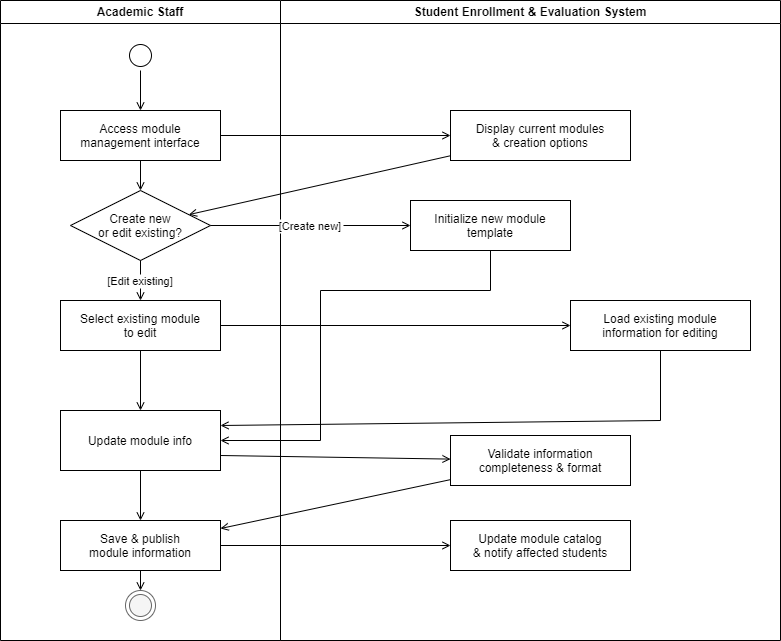

The diagram above was exported from draw.io. Its source (the exported page's mxGraphModel, read from the mxfile embedded in the PNG):
<mxGraphModel dx="484" dy="624" grid="1" gridSize="10" guides="1" tooltips="1" connect="1" arrows="1" fold="1" page="1" pageScale="1" pageWidth="1600" pageHeight="1000" math="0" shadow="0">
  <root>
    <mxCell id="0" />
    <mxCell id="1" parent="0" />
    <mxCell id="lane_staff" value="Academic Staff" style="swimlane;whiteSpace=wrap" parent="1" vertex="1">
      <mxGeometry x="60" y="40" width="280" height="640" as="geometry" />
    </mxCell>
    <mxCell id="start" value="" style="ellipse;shape=startState;fillColor=#FFFFFF;strokeColor=#000000;" parent="lane_staff" vertex="1">
      <mxGeometry x="125" y="40" width="30" height="30" as="geometry" />
    </mxCell>
    <mxCell id="a1" value="Access module&#10;management interface" style="" parent="lane_staff" vertex="1">
      <mxGeometry x="60" y="110" width="160" height="50" as="geometry" />
    </mxCell>
    <mxCell id="d1" value="Create new&#10;or edit existing?" style="rhombus;fillColor=#ffffff;strokeColor=#000000;fontColor=#000000;" parent="lane_staff" vertex="1">
      <mxGeometry x="70" y="190" width="140" height="70" as="geometry" />
    </mxCell>
    <mxCell id="a2" value="Select existing module&#10;to edit" style="" parent="lane_staff" vertex="1">
      <mxGeometry x="60" y="300" width="160" height="50" as="geometry" />
    </mxCell>
    <mxCell id="a3" value="Update module info" style="" parent="lane_staff" vertex="1">
      <mxGeometry x="60" y="410" width="160" height="60" as="geometry" />
    </mxCell>
    <mxCell id="a8" value="Save &amp; publish&#10;module information" style="" parent="lane_staff" vertex="1">
      <mxGeometry x="60" y="520" width="160" height="50" as="geometry" />
    </mxCell>
    <mxCell id="end" value="" style="ellipse;shape=endState;fillColor=#f5f5f5;strokeColor=#666666" parent="lane_staff" vertex="1">
      <mxGeometry x="125" y="590" width="30" height="30" as="geometry" />
    </mxCell>
    <mxCell id="e1" value="" style="endArrow=open;strokeColor=#000000;endFill=1;rounded=0" parent="lane_staff" source="start" target="a1" edge="1">
      <mxGeometry relative="1" as="geometry" />
    </mxCell>
    <mxCell id="e2" value="" style="endArrow=open;strokeColor=#000000;endFill=1;rounded=0" parent="lane_staff" source="a1" target="d1" edge="1">
      <mxGeometry relative="1" as="geometry" />
    </mxCell>
    <mxCell id="e3a" value="[Edit existing]" style="endArrow=open;strokeColor=#000000;endFill=1;rounded=0" parent="lane_staff" source="d1" target="a2" edge="1">
      <mxGeometry relative="1" as="geometry" />
    </mxCell>
    <mxCell id="e4" value="" style="endArrow=open;strokeColor=#000000;endFill=1;rounded=0" parent="lane_staff" source="a2" target="a3" edge="1">
      <mxGeometry relative="1" as="geometry" />
    </mxCell>
    <mxCell id="e8" value="" style="endArrow=open;strokeColor=#000000;endFill=1;rounded=0" parent="lane_staff" source="a3" target="a8" edge="1">
      <mxGeometry relative="1" as="geometry" />
    </mxCell>
    <mxCell id="e9" value="" style="endArrow=open;strokeColor=#000000;endFill=1;rounded=0" parent="lane_staff" source="a8" target="end" edge="1">
      <mxGeometry relative="1" as="geometry" />
    </mxCell>
    <mxCell id="lane_system" value="Student Enrollment &amp; Evaluation System" style="swimlane;whiteSpace=wrap" parent="1" vertex="1">
      <mxGeometry x="340" y="40" width="500" height="640" as="geometry" />
    </mxCell>
    <mxCell id="a4" value="Display current modules&#10;&amp; creation options" style="" parent="lane_system" vertex="1">
      <mxGeometry x="170" y="110" width="180" height="50" as="geometry" />
    </mxCell>
    <mxCell id="a5" value="Initialize new module&#10;template" style="" parent="lane_system" vertex="1">
      <mxGeometry x="130" y="200" width="160" height="50" as="geometry" />
    </mxCell>
    <mxCell id="a6" value="Load existing module&#10;information for editing" style="" parent="lane_system" vertex="1">
      <mxGeometry x="290" y="300" width="180" height="50" as="geometry" />
    </mxCell>
    <mxCell id="a7" value="Validate information&#10;completeness &amp; format" style="" parent="lane_system" vertex="1">
      <mxGeometry x="170" y="435" width="180" height="50" as="geometry" />
    </mxCell>
    <mxCell id="a9" value="Update module catalog&#10;&amp; notify affected students" style="" parent="lane_system" vertex="1">
      <mxGeometry x="170" y="520" width="180" height="50" as="geometry" />
    </mxCell>
    <mxCell id="ex1" value="" style="endArrow=open;strokeColor=#000000;endFill=1;rounded=0" parent="1" source="a1" target="a4" edge="1">
      <mxGeometry relative="1" as="geometry" />
    </mxCell>
    <mxCell id="ex1b" value="" style="endArrow=open;strokeColor=#000000;endFill=1;rounded=0" parent="1" source="a4" target="d1" edge="1">
      <mxGeometry relative="1" as="geometry" />
    </mxCell>
    <mxCell id="ex2" value="[Create new]" style="endArrow=open;strokeColor=#000000;endFill=1;rounded=0" parent="1" source="d1" target="a5" edge="1">
      <mxGeometry relative="1" as="geometry" />
    </mxCell>
    <mxCell id="ex3" value="" style="endArrow=open;strokeColor=#000000;endFill=1;rounded=0" parent="1" source="a2" target="a6" edge="1">
      <mxGeometry relative="1" as="geometry" />
    </mxCell>
    <mxCell id="ex4" value="" style="endArrow=open;strokeColor=#000000;endFill=1;rounded=0" parent="1" source="a5" target="a3" edge="1">
      <mxGeometry relative="1" as="geometry">
        <Array as="points">
          <mxPoint x="550" y="330" />
          <mxPoint x="380" y="330" />
          <mxPoint x="380" y="480" />
        </Array>
      </mxGeometry>
    </mxCell>
    <mxCell id="ex5" value="" style="endArrow=open;strokeColor=#000000;endFill=1;rounded=0;entryX=1;entryY=0.25;entryDx=0;entryDy=0;" parent="1" source="a6" target="a3" edge="1">
      <mxGeometry relative="1" as="geometry">
        <Array as="points">
          <mxPoint x="720" y="460" />
        </Array>
      </mxGeometry>
    </mxCell>
    <mxCell id="ex6" value="" style="endArrow=open;strokeColor=#000000;endFill=1;rounded=0;exitX=1;exitY=0.75;exitDx=0;exitDy=0;" parent="1" source="a3" target="a7" edge="1">
      <mxGeometry relative="1" as="geometry" />
    </mxCell>
    <mxCell id="ex7" value="" style="endArrow=open;strokeColor=#000000;endFill=1;rounded=0" parent="1" source="a7" target="a8" edge="1">
      <mxGeometry relative="1" as="geometry" />
    </mxCell>
    <mxCell id="ex8" value="" style="endArrow=open;strokeColor=#000000;endFill=1;rounded=0" parent="1" source="a8" target="a9" edge="1">
      <mxGeometry relative="1" as="geometry" />
    </mxCell>
  </root>
</mxGraphModel>